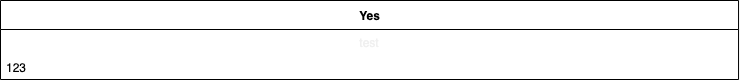

The diagram above was exported from draw.io. Its source (the exported page's mxGraphModel, read from the mxfile embedded in the PNG):
<mxGraphModel dx="472" dy="777" grid="1" gridSize="10" guides="1" tooltips="1" connect="1" arrows="1" fold="1" page="1" pageScale="1" pageWidth="1200" pageHeight="1600" background="none" math="0" shadow="0">
  <root>
    <mxCell id="0" />
    <mxCell id="1" parent="0" />
    <mxCell id="2" value="Yes" style="swimlane;fontStyle=1;align=center;verticalAlign=middle;childLayout=stackLayout;horizontal=1;startSize=29;horizontalStack=0;resizeParent=1;resizeParentMax=0;resizeLast=0;collapsible=0;marginBottom=0;html=1;" vertex="1" parent="1">
      <mxGeometry x="60" y="250" width="738.04" height="79" as="geometry" />
    </mxCell>
    <mxCell id="3" value="test" style="text;html=1;strokeColor=none;fillColor=none;align=center;verticalAlign=middle;spacingLeft=4;spacingRight=4;overflow=hidden;rotatable=0;points=[[0,0.5],[1,0.5]];portConstraint=eastwest;fontColor=#F0F0F0;" vertex="1" parent="2">
      <mxGeometry y="29" width="738.04" height="25" as="geometry" />
    </mxCell>
    <mxCell id="4" value="123" style="text;html=1;strokeColor=none;fillColor=none;align=left;verticalAlign=middle;spacingLeft=4;spacingRight=4;overflow=hidden;rotatable=0;points=[[0,0.5],[1,0.5]];portConstraint=eastwest;" vertex="1" parent="2">
      <mxGeometry y="54" width="738.04" height="25" as="geometry" />
    </mxCell>
  </root>
</mxGraphModel>